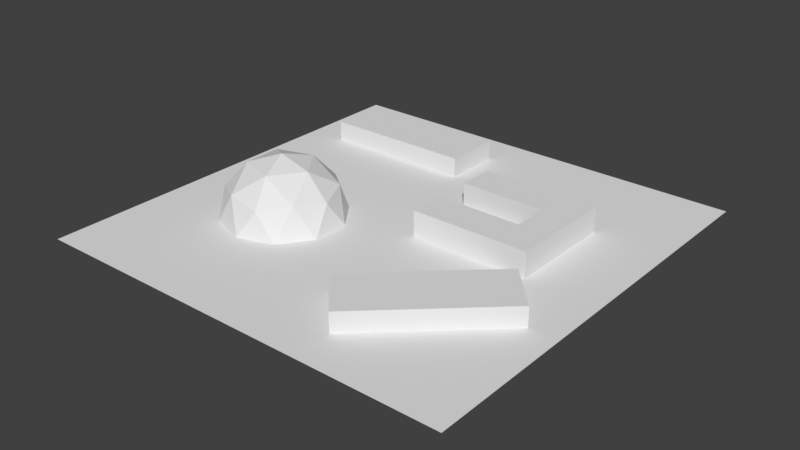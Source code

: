# Source: navmesh_testfloor_02.blend  (saved by Blender 2.79.0; exported with 4.5.12 LTS)
import bpy
from mathutils import Matrix  # noqa: F401  (used for matrix-valued properties, if any)

bpy.ops.wm.read_factory_settings(use_empty=True)
scene = bpy.context.scene
scene.name = 'Scene'

# ---- collections
col_collection_1 = bpy.data.collections.new('Collection 1'); scene.collection.children.link(col_collection_1)

# ---- world
world_world = bpy.data.worlds.new('World'); scene.world = world_world
world_world.color = (0.05088, 0.05088, 0.05088)
world_world.use_sun_shadow = False
world_world.sun_shadow_jitter_overblur = 0.0
world_world.cycles.sampling_method = 'MANUAL'

# ---- meshes
me_cube_004 = bpy.data.meshes.new('Cube.004')
me_cube_004.from_pydata([(-0.8171, -2.781, -1.691), (-0.8171, -2.781, 1.691), (-0.8171, 2.781, -1.691), (-0.8171, 2.781, 1.691), (0.8171, -2.781, -1.691), (0.8171, -2.781, 1.691), (0.8171, 2.781, -1.691), (0.8171, 2.781, 1.691), (-0.8171, 0.9269, -1.691), (-0.8171, -0.9269, -1.691), (-0.8171, -0.9269, 1.691), (-0.8171, 0.9269, 1.691), (0.8171, -0.9269, -1.691), (0.8171, 0.9269, -1.691), (0.8171, 0.9269, 1.691), (0.8171, -0.9269, 1.691), (-5.162, -0.9269, -1.691), (-5.162, -2.781, -1.691), (-5.162, -2.781, 1.691), (-5.162, 0.9269, 1.691), (-5.162, 2.781, 1.691), (-5.162, 2.781, -1.691), (-5.162, 0.9269, -1.691), (-5.162, -0.9269, 1.691)], [], [(3, 2, 21, 20), (2, 3, 7, 6), (12, 15, 5, 4), (4, 5, 1, 0), (9, 12, 4, 0), (15, 10, 1, 5), (7, 3, 11, 14), (14, 11, 10, 15), (2, 6, 13, 8), (8, 13, 12, 9), (6, 7, 14, 13), (13, 14, 15, 12), (1, 10, 23, 18), (9, 10, 11, 8), (22, 19, 20, 21), (17, 18, 23, 16), (2, 8, 22, 21), (0, 1, 18, 17), (10, 9, 16, 23), (11, 3, 20, 19), (9, 0, 17, 16), (8, 11, 19, 22)])
me_cube_004.use_remesh_preserve_volume = False
me_cube_004.use_remesh_preserve_attributes = False
me_cube_004.use_mirror_vertex_groups = False
me_cube_004.update()
me_icosphere = bpy.data.meshes.new('Icosphere')
me_icosphere.from_pydata([(0.0, 0.0, -3.07), (2.221, -1.614, -1.373), (-0.8484, -2.611, -1.373), (-2.746, 0.0, -1.373), (-0.8484, 2.611, -1.373), (2.221, 1.614, -1.373), (0.8484, -2.611, 1.373), (-2.221, -1.614, 1.373), (-2.221, 1.614, 1.373), (0.8484, 2.611, 1.373), (2.746, 0.0, 1.373), (0.0, 0.0, 3.07), (-0.4987, -1.535, -2.611), (1.306, -0.9486, -2.611), (0.8069, -2.483, -1.614), (2.611, 0.0, -1.614), (1.306, 0.9486, -2.611), (-1.614, 0.0, -2.611), (-2.113, -1.535, -1.614), (-0.4987, 1.535, -2.611), (-2.113, 1.535, -1.614), (0.8069, 2.483, -1.614), (2.919, -0.9486, 0.0), (2.919, 0.9486, 0.0), (0.0, -3.07, 0.0), (1.804, -2.483, 0.0), (-2.919, -0.9486, 0.0), (-1.804, -2.483, 0.0), (-1.804, 2.483, 0.0), (-2.919, 0.9486, 0.0), (1.804, 2.483, 0.0), (0.0, 3.07, 0.0), (2.113, -1.535, 1.614), (-0.8069, -2.483, 1.614), (-2.611, 0.0, 1.614), (-0.8069, 2.483, 1.614), (2.113, 1.535, 1.614), (0.4987, -1.535, 2.611), (1.614, 0.0, 2.611), (-1.306, -0.9486, 2.611), (-1.306, 0.9486, 2.611), (0.4987, 1.535, 2.611)], [], [(0, 13, 12), (1, 13, 15), (0, 12, 17), (0, 17, 19), (0, 19, 16), (1, 15, 22), (2, 14, 24), (3, 18, 26), (4, 20, 28), (5, 21, 30), (1, 22, 25), (2, 24, 27), (3, 26, 29), (4, 28, 31), (5, 30, 23), (6, 32, 37), (7, 33, 39), (8, 34, 40), (9, 35, 41), (10, 36, 38), (38, 41, 11), (38, 36, 41), (36, 9, 41), (41, 40, 11), (41, 35, 40), (35, 8, 40), (40, 39, 11), (40, 34, 39), (34, 7, 39), (39, 37, 11), (39, 33, 37), (33, 6, 37), (37, 38, 11), (37, 32, 38), (32, 10, 38), (23, 36, 10), (23, 30, 36), (30, 9, 36), (31, 35, 9), (31, 28, 35), (28, 8, 35), (29, 34, 8), (29, 26, 34), (26, 7, 34), (27, 33, 7), (27, 24, 33), (24, 6, 33), (25, 32, 6), (25, 22, 32), (22, 10, 32), (30, 31, 9), (30, 21, 31), (21, 4, 31), (28, 29, 8), (28, 20, 29), (20, 3, 29), (26, 27, 7), (26, 18, 27), (18, 2, 27), (24, 25, 6), (24, 14, 25), (14, 1, 25), (22, 23, 10), (22, 15, 23), (15, 5, 23), (16, 21, 5), (16, 19, 21), (19, 4, 21), (19, 20, 4), (19, 17, 20), (17, 3, 20), (17, 18, 3), (17, 12, 18), (12, 2, 18), (15, 16, 5), (15, 13, 16), (13, 0, 16), (12, 14, 2), (12, 13, 14), (13, 1, 14)])
me_icosphere.use_remesh_preserve_volume = False
me_icosphere.use_remesh_preserve_attributes = False
me_icosphere.use_mirror_vertex_groups = False
me_icosphere.update()
me_cube_003 = bpy.data.meshes.new('Cube.003')
me_cube_003.from_pydata([(-3.842, -1.46, -1.0), (-3.842, -1.46, 1.0), (-3.842, 1.46, -1.0), (-3.842, 1.46, 1.0), (3.842, -1.46, -1.0), (3.842, -1.46, 1.0), (3.842, 1.46, -1.0), (3.842, 1.46, 1.0)], [], [(0, 1, 3, 2), (2, 3, 7, 6), (6, 7, 5, 4), (4, 5, 1, 0), (2, 6, 4, 0), (7, 3, 1, 5)])
me_cube_003.use_remesh_preserve_volume = False
me_cube_003.use_remesh_preserve_attributes = False
me_cube_003.use_mirror_vertex_groups = False
me_cube_003.update()
me_cube_002 = bpy.data.meshes.new('Cube.002')
me_cube_002.from_pydata([(-3.842, -1.46, -1.0), (-3.842, -1.46, 1.0), (-3.842, 1.46, -1.0), (-3.842, 1.46, 1.0), (3.842, -1.46, -1.0), (3.842, -1.46, 1.0), (3.842, 1.46, -1.0), (3.842, 1.46, 1.0)], [], [(0, 1, 3, 2), (2, 3, 7, 6), (6, 7, 5, 4), (4, 5, 1, 0), (2, 6, 4, 0), (7, 3, 1, 5)])
me_cube_002.use_remesh_preserve_volume = False
me_cube_002.use_remesh_preserve_attributes = False
me_cube_002.use_mirror_vertex_groups = False
me_cube_002.update()
me_plane = bpy.data.meshes.new('Plane')
me_plane.from_pydata([(-10.85, -10.85, 0.0), (10.85, -10.85, 0.0), (-10.85, 10.85, 0.0), (10.85, 10.85, 0.0)], [], [(0, 1, 3, 2)])
me_plane.use_remesh_preserve_volume = False
me_plane.use_remesh_preserve_attributes = False
me_plane.use_mirror_vertex_groups = False
me_plane.update()

# ---- objects
ob_cube_002 = bpy.data.objects.new('Cube.002', me_cube_004)
ob_icosphere = bpy.data.objects.new('Icosphere', me_icosphere)
ob_cube_001 = bpy.data.objects.new('Cube.001', me_cube_003)
ob_cube = bpy.data.objects.new('Cube', me_cube_002)
ob_plane = bpy.data.objects.new('Plane', me_plane)

# ---- transforms, parenting, visibility, modifiers, constraints
ob_cube_002.location = (6.353, 2.297, -0.385)
ob_cube_002.lineart.crease_threshold = 0.0
ob_icosphere.location = (-4.862, -2.552, -0.0004509)
ob_icosphere.lineart.crease_threshold = 0.0
ob_cube_001.location = (5.604, -5.095, -0.0004509)
ob_cube_001.rotation_euler = (0.0, -0.0, 0.7479)
ob_cube_001.lineart.crease_threshold = 0.0
ob_cube.location = (-5.114, 7.246, -0.0004509)
ob_cube.lineart.crease_threshold = 0.0
ob_plane.location = (0.0, 0.0, 0.0)
ob_plane.lineart.crease_threshold = 0.0

# ---- collection membership
col_collection_1.objects.link(ob_cube_002)
col_collection_1.objects.link(ob_icosphere)
col_collection_1.objects.link(ob_cube_001)
col_collection_1.objects.link(ob_cube)
col_collection_1.objects.link(ob_plane)

# ---- scene / render settings (as saved in the file)
scene.frame_start = 1; scene.frame_end = 250; scene.frame_set(114)
scene.render.engine = 'BLENDER_EEVEE_NEXT'
scene.render.resolution_percentage = 50
scene.render.dither_intensity = 0.0
scene.cycles.use_denoising = False
scene.cycles.samples = 128
scene.cycles.sampling_pattern = 'TABULATED_SOBOL'
scene.cycles.use_adaptive_sampling = False
scene.cycles.use_light_tree = False
scene.cycles.blur_glossy = 0.0
scene.cycles.sample_clamp_indirect = 0.0
scene.view_settings.view_transform = 'Standard'
bpy.context.view_layer.update()

# ---- added for rendering (the .blend has no active camera and no usable light): camera, sun
cam_auto = bpy.data.cameras.new('AutoCamera')
cam_auto.lens = 50.0
cam_auto.sensor_width = 36.0
cam_auto.clip_end = 1000.0
ob_auto_camera = bpy.data.objects.new('AutoCamera', cam_auto)
scene.collection.objects.link(ob_auto_camera)
ob_auto_camera.location = (28.9546, -34.7455, 23.1632)
ob_auto_camera.rotation_euler = (1.09748, -7.21219e-08, 0.694738)
scene.camera = ob_auto_camera
light_auto_sun = bpy.data.lights.new('AutoSun', 'SUN')
light_auto_sun.energy = 3.0
light_auto_sun.angle = 0.0523599
ob_auto_sun = bpy.data.objects.new('AutoSun', light_auto_sun)
scene.collection.objects.link(ob_auto_sun)
ob_auto_sun.rotation_euler = (0.872665, 0.174533, 0.523599)
bpy.context.view_layer.update()
